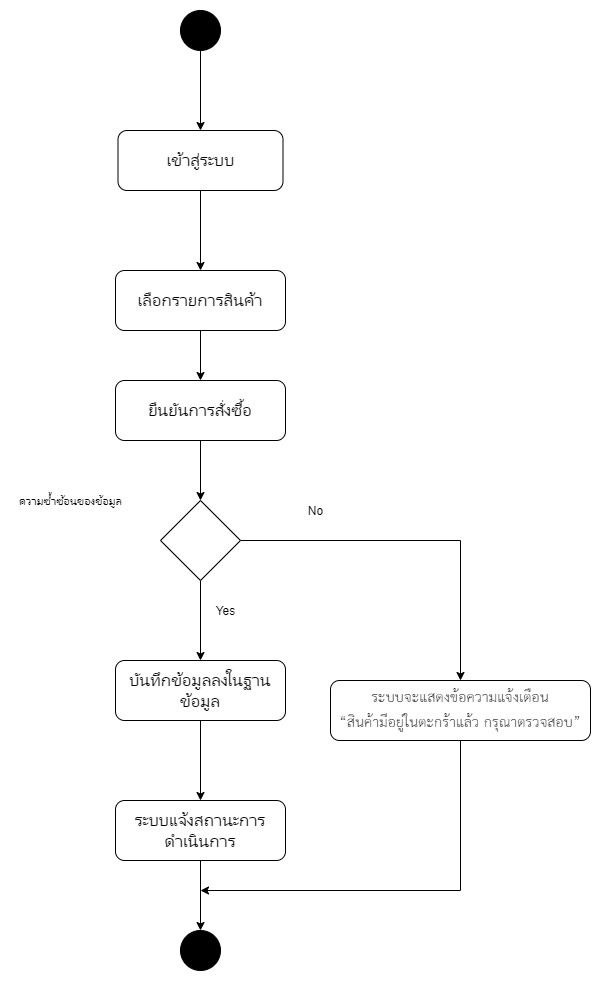

The diagram above was exported from draw.io. Its source (the exported page's mxGraphModel, read from the mxfile embedded in the PNG):
<mxGraphModel dx="1560" dy="883" grid="1" gridSize="10" guides="1" tooltips="1" connect="1" arrows="1" fold="1" page="1" pageScale="1" pageWidth="850" pageHeight="1100" math="0" shadow="0">
  <root>
    <mxCell id="0" />
    <mxCell id="1" parent="0" />
    <mxCell id="lf7VJicJrSU79S4x6JTX-6" value="" style="edgeStyle=orthogonalEdgeStyle;rounded=0;orthogonalLoop=1;jettySize=auto;html=1;" edge="1" parent="1" source="lf7VJicJrSU79S4x6JTX-1" target="lf7VJicJrSU79S4x6JTX-5">
      <mxGeometry relative="1" as="geometry" />
    </mxCell>
    <mxCell id="lf7VJicJrSU79S4x6JTX-1" value="&lt;font style=&quot;font-size: 18px&quot;&gt;เข้าสู่ระบบ&lt;/font&gt;" style="rounded=1;whiteSpace=wrap;html=1;" vertex="1" parent="1">
      <mxGeometry x="297.5" y="160" width="165" height="60" as="geometry" />
    </mxCell>
    <mxCell id="lf7VJicJrSU79S4x6JTX-26" value="" style="edgeStyle=orthogonalEdgeStyle;rounded=0;orthogonalLoop=1;jettySize=auto;html=1;" edge="1" parent="1" source="lf7VJicJrSU79S4x6JTX-5" target="lf7VJicJrSU79S4x6JTX-25">
      <mxGeometry relative="1" as="geometry" />
    </mxCell>
    <mxCell id="lf7VJicJrSU79S4x6JTX-5" value="&lt;font style=&quot;font-size: 18px&quot;&gt;เลือกรายการสินค้า&lt;/font&gt;" style="rounded=1;whiteSpace=wrap;html=1;" vertex="1" parent="1">
      <mxGeometry x="295" y="300" width="170" height="60" as="geometry" />
    </mxCell>
    <mxCell id="lf7VJicJrSU79S4x6JTX-27" value="" style="edgeStyle=orthogonalEdgeStyle;rounded=0;orthogonalLoop=1;jettySize=auto;html=1;" edge="1" parent="1" source="lf7VJicJrSU79S4x6JTX-25" target="lf7VJicJrSU79S4x6JTX-9">
      <mxGeometry relative="1" as="geometry" />
    </mxCell>
    <mxCell id="lf7VJicJrSU79S4x6JTX-25" value="&lt;span style=&quot;font-size: 18px&quot;&gt;ยืนยันการสั่งซื้อ&lt;/span&gt;" style="rounded=1;whiteSpace=wrap;html=1;" vertex="1" parent="1">
      <mxGeometry x="295" y="410" width="170" height="60" as="geometry" />
    </mxCell>
    <mxCell id="lf7VJicJrSU79S4x6JTX-4" value="" style="edgeStyle=orthogonalEdgeStyle;rounded=0;orthogonalLoop=1;jettySize=auto;html=1;entryX=0.5;entryY=0;entryDx=0;entryDy=0;" edge="1" parent="1" source="lf7VJicJrSU79S4x6JTX-2" target="lf7VJicJrSU79S4x6JTX-1">
      <mxGeometry relative="1" as="geometry">
        <mxPoint x="375" y="160" as="targetPoint" />
      </mxGeometry>
    </mxCell>
    <mxCell id="lf7VJicJrSU79S4x6JTX-2" value="" style="ellipse;whiteSpace=wrap;html=1;aspect=fixed;fillColor=#000000;" vertex="1" parent="1">
      <mxGeometry x="360" y="40" width="40" height="40" as="geometry" />
    </mxCell>
    <mxCell id="lf7VJicJrSU79S4x6JTX-19" value="" style="edgeStyle=orthogonalEdgeStyle;rounded=0;orthogonalLoop=1;jettySize=auto;html=1;entryX=0.5;entryY=0;entryDx=0;entryDy=0;" edge="1" parent="1" source="lf7VJicJrSU79S4x6JTX-9" target="lf7VJicJrSU79S4x6JTX-20">
      <mxGeometry relative="1" as="geometry">
        <mxPoint x="495" y="480" as="targetPoint" />
      </mxGeometry>
    </mxCell>
    <mxCell id="lf7VJicJrSU79S4x6JTX-28" value="" style="edgeStyle=orthogonalEdgeStyle;rounded=0;orthogonalLoop=1;jettySize=auto;html=1;" edge="1" parent="1" source="lf7VJicJrSU79S4x6JTX-9" target="lf7VJicJrSU79S4x6JTX-11">
      <mxGeometry relative="1" as="geometry" />
    </mxCell>
    <mxCell id="lf7VJicJrSU79S4x6JTX-9" value="" style="rhombus;whiteSpace=wrap;html=1;fillColor=#FFFFFF;" vertex="1" parent="1">
      <mxGeometry x="340" y="530" width="80" height="80" as="geometry" />
    </mxCell>
    <mxCell id="lf7VJicJrSU79S4x6JTX-10" value="ความซ้ำซ้อนของข้อมูล" style="text;html=1;align=center;verticalAlign=middle;resizable=0;points=[];autosize=1;" vertex="1" parent="1">
      <mxGeometry x="190" y="520" width="120" height="20" as="geometry" />
    </mxCell>
    <mxCell id="lf7VJicJrSU79S4x6JTX-15" value="" style="edgeStyle=orthogonalEdgeStyle;rounded=0;orthogonalLoop=1;jettySize=auto;html=1;" edge="1" parent="1" source="lf7VJicJrSU79S4x6JTX-11" target="lf7VJicJrSU79S4x6JTX-14">
      <mxGeometry relative="1" as="geometry" />
    </mxCell>
    <mxCell id="lf7VJicJrSU79S4x6JTX-11" value="&lt;font style=&quot;font-size: 18px&quot;&gt;บันทึกข้อมูลลงในฐานข้อมูล&lt;/font&gt;" style="rounded=1;whiteSpace=wrap;html=1;" vertex="1" parent="1">
      <mxGeometry x="295" y="690" width="170" height="60" as="geometry" />
    </mxCell>
    <mxCell id="lf7VJicJrSU79S4x6JTX-30" value="" style="edgeStyle=orthogonalEdgeStyle;rounded=0;orthogonalLoop=1;jettySize=auto;html=1;" edge="1" parent="1" source="lf7VJicJrSU79S4x6JTX-14" target="lf7VJicJrSU79S4x6JTX-16">
      <mxGeometry relative="1" as="geometry" />
    </mxCell>
    <mxCell id="lf7VJicJrSU79S4x6JTX-14" value="&lt;font style=&quot;font-size: 18px&quot;&gt;ระบบแจ้งสถานะการดำเนินการ&lt;/font&gt;" style="rounded=1;whiteSpace=wrap;html=1;" vertex="1" parent="1">
      <mxGeometry x="295" y="830" width="170" height="60" as="geometry" />
    </mxCell>
    <mxCell id="lf7VJicJrSU79S4x6JTX-16" value="" style="ellipse;whiteSpace=wrap;html=1;aspect=fixed;fillColor=#000000;" vertex="1" parent="1">
      <mxGeometry x="360" y="960" width="40" height="40" as="geometry" />
    </mxCell>
    <mxCell id="lf7VJicJrSU79S4x6JTX-22" value="" style="edgeStyle=orthogonalEdgeStyle;rounded=0;orthogonalLoop=1;jettySize=auto;html=1;" edge="1" parent="1" source="lf7VJicJrSU79S4x6JTX-20">
      <mxGeometry relative="1" as="geometry">
        <mxPoint x="380" y="920" as="targetPoint" />
        <Array as="points">
          <mxPoint x="640" y="920" />
        </Array>
      </mxGeometry>
    </mxCell>
    <mxCell id="lf7VJicJrSU79S4x6JTX-20" value="&lt;p class=&quot;MsoNormal&quot; style=&quot;margin-bottom: 0.0001pt ; line-height: normal&quot;&gt;&lt;div&gt;&lt;span style=&quot;font-family: &amp;#34;th sarabunpsk&amp;#34; , sans-serif ; font-size: 16pt&quot;&gt;ระบบจะแสดงข้อความแจ้งเตือน&lt;/span&gt;&lt;/div&gt;&lt;span lang=&quot;TH&quot; style=&quot;font-size: 16.0pt ; font-family: &amp;#34;th sarabunpsk&amp;#34; , sans-serif&quot;&gt;“สินค้ามีอยู่ในตะกร้าแล้ว กรุณาตรวจสอบ”&lt;/span&gt;&lt;span style=&quot;font-size: 16.0pt ; font-family: &amp;#34;th sarabunpsk&amp;#34; , sans-serif&quot;&gt;&lt;/span&gt;&lt;/p&gt;" style="rounded=1;whiteSpace=wrap;html=1;fillColor=#FFFFFF;align=center;" vertex="1" parent="1">
      <mxGeometry x="510" y="710" width="260" height="60" as="geometry" />
    </mxCell>
    <mxCell id="lf7VJicJrSU79S4x6JTX-23" value="No" style="text;html=1;align=center;verticalAlign=middle;resizable=0;points=[];autosize=1;" vertex="1" parent="1">
      <mxGeometry x="480" y="530" width="30" height="20" as="geometry" />
    </mxCell>
    <mxCell id="lf7VJicJrSU79S4x6JTX-24" value="Yes" style="text;html=1;align=center;verticalAlign=middle;resizable=0;points=[];autosize=1;" vertex="1" parent="1">
      <mxGeometry x="385" y="630" width="40" height="20" as="geometry" />
    </mxCell>
  </root>
</mxGraphModel>